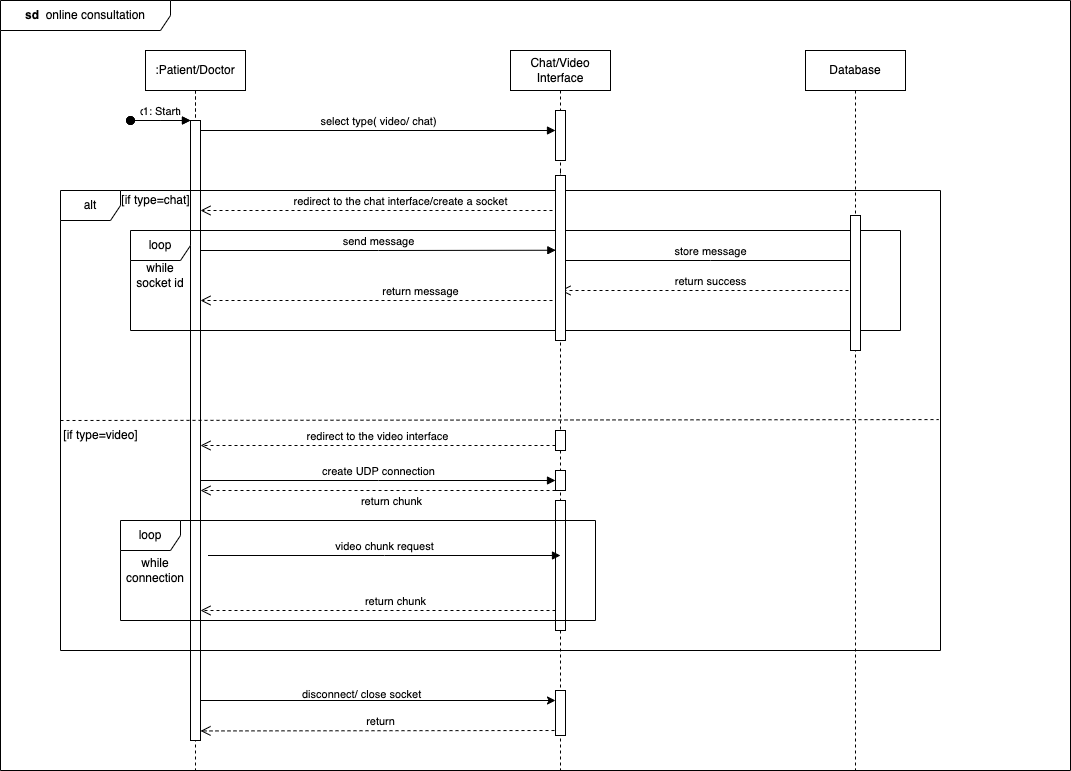

The diagram above was exported from draw.io. Its source (the exported page's mxGraphModel, read from the mxfile embedded in the PNG):
<mxGraphModel dx="1779" dy="1725" grid="1" gridSize="10" guides="1" tooltips="1" connect="1" arrows="1" fold="1" page="1" pageScale="1" pageWidth="850" pageHeight="1100" math="0" shadow="0">
  <root>
    <mxCell id="0" />
    <mxCell id="1" parent="0" />
    <mxCell id="nTbm-YeISAiEpxtBDWBE-97" value=":Object" style="shape=umlLifeline;perimeter=lifelinePerimeter;whiteSpace=wrap;html=1;container=0;dropTarget=0;collapsible=0;recursiveResize=0;outlineConnect=0;portConstraint=eastwest;newEdgeStyle={&quot;edgeStyle&quot;:&quot;elbowEdgeStyle&quot;,&quot;elbow&quot;:&quot;vertical&quot;,&quot;curved&quot;:0,&quot;rounded&quot;:0};" parent="1" vertex="1">
      <mxGeometry x="25" y="-890" width="100" height="300" as="geometry" />
    </mxCell>
    <mxCell id="nTbm-YeISAiEpxtBDWBE-98" value="" style="html=1;points=[];perimeter=orthogonalPerimeter;outlineConnect=0;targetShapes=umlLifeline;portConstraint=eastwest;newEdgeStyle={&quot;edgeStyle&quot;:&quot;elbowEdgeStyle&quot;,&quot;elbow&quot;:&quot;vertical&quot;,&quot;curved&quot;:0,&quot;rounded&quot;:0};" parent="nTbm-YeISAiEpxtBDWBE-97" vertex="1">
      <mxGeometry x="45" y="70" width="10" height="190" as="geometry" />
    </mxCell>
    <mxCell id="nTbm-YeISAiEpxtBDWBE-99" value="dispatch" style="html=1;verticalAlign=bottom;startArrow=oval;endArrow=block;startSize=8;edgeStyle=elbowEdgeStyle;elbow=vertical;curved=0;rounded=0;" parent="nTbm-YeISAiEpxtBDWBE-97" target="nTbm-YeISAiEpxtBDWBE-98" edge="1">
      <mxGeometry relative="1" as="geometry">
        <mxPoint x="-15" y="70" as="sourcePoint" />
      </mxGeometry>
    </mxCell>
    <mxCell id="nTbm-YeISAiEpxtBDWBE-107" value="Chat/Video Interface" style="shape=umlLifeline;perimeter=lifelinePerimeter;whiteSpace=wrap;html=1;container=0;dropTarget=0;collapsible=0;recursiveResize=0;outlineConnect=0;portConstraint=eastwest;newEdgeStyle={&quot;edgeStyle&quot;:&quot;elbowEdgeStyle&quot;,&quot;elbow&quot;:&quot;vertical&quot;,&quot;curved&quot;:0,&quot;rounded&quot;:0};" parent="1" vertex="1">
      <mxGeometry x="390" y="-890" width="100" height="720" as="geometry" />
    </mxCell>
    <mxCell id="nTbm-YeISAiEpxtBDWBE-109" value=":Patient/Doctor" style="shape=umlLifeline;perimeter=lifelinePerimeter;whiteSpace=wrap;html=1;container=0;dropTarget=0;collapsible=0;recursiveResize=0;outlineConnect=0;portConstraint=eastwest;newEdgeStyle={&quot;edgeStyle&quot;:&quot;elbowEdgeStyle&quot;,&quot;elbow&quot;:&quot;vertical&quot;,&quot;curved&quot;:0,&quot;rounded&quot;:0};" parent="1" vertex="1">
      <mxGeometry x="25" y="-890" width="100" height="720" as="geometry" />
    </mxCell>
    <mxCell id="nTbm-YeISAiEpxtBDWBE-110" value="" style="html=1;points=[];perimeter=orthogonalPerimeter;outlineConnect=0;targetShapes=umlLifeline;portConstraint=eastwest;newEdgeStyle={&quot;edgeStyle&quot;:&quot;elbowEdgeStyle&quot;,&quot;elbow&quot;:&quot;vertical&quot;,&quot;curved&quot;:0,&quot;rounded&quot;:0};" parent="nTbm-YeISAiEpxtBDWBE-109" vertex="1">
      <mxGeometry x="45" y="70" width="10" height="620" as="geometry" />
    </mxCell>
    <mxCell id="nTbm-YeISAiEpxtBDWBE-111" value="1: Start" style="html=1;verticalAlign=bottom;startArrow=oval;endArrow=block;startSize=8;edgeStyle=elbowEdgeStyle;elbow=vertical;curved=0;rounded=0;" parent="nTbm-YeISAiEpxtBDWBE-109" target="nTbm-YeISAiEpxtBDWBE-110" edge="1">
      <mxGeometry relative="1" as="geometry">
        <mxPoint x="-15" y="70" as="sourcePoint" />
      </mxGeometry>
    </mxCell>
    <mxCell id="nTbm-YeISAiEpxtBDWBE-144" value="&lt;b&gt;sd&lt;/b&gt;&amp;nbsp; online consultation" style="shape=umlFrame;whiteSpace=wrap;html=1;pointerEvents=0;width=170;height=30;" parent="1" vertex="1">
      <mxGeometry x="-120" y="-940" width="1070" height="770" as="geometry" />
    </mxCell>
    <mxCell id="nTbm-YeISAiEpxtBDWBE-146" value="select type( video/ chat)" style="html=1;verticalAlign=bottom;endArrow=block;edgeStyle=elbowEdgeStyle;elbow=vertical;curved=0;rounded=0;" parent="1" target="nTbm-YeISAiEpxtBDWBE-173" edge="1">
      <mxGeometry x="0.0005" width="80" relative="1" as="geometry">
        <mxPoint x="80" y="-810" as="sourcePoint" />
        <mxPoint x="160" y="-810" as="targetPoint" />
        <mxPoint as="offset" />
      </mxGeometry>
    </mxCell>
    <mxCell id="nTbm-YeISAiEpxtBDWBE-147" value="redirect to the chat interface/create a socket" style="html=1;verticalAlign=bottom;endArrow=open;dashed=1;endSize=8;edgeStyle=elbowEdgeStyle;elbow=vertical;curved=0;rounded=0;" parent="1" target="nTbm-YeISAiEpxtBDWBE-110" edge="1">
      <mxGeometry relative="1" as="geometry">
        <mxPoint x="440" y="-770" as="sourcePoint" />
        <mxPoint x="360" y="-770" as="targetPoint" />
        <Array as="points">
          <mxPoint x="340" y="-730" />
          <mxPoint x="330" y="-720" />
        </Array>
        <mxPoint as="offset" />
      </mxGeometry>
    </mxCell>
    <mxCell id="nTbm-YeISAiEpxtBDWBE-148" value="send message" style="html=1;verticalAlign=bottom;endArrow=block;edgeStyle=elbowEdgeStyle;elbow=horizontal;curved=0;rounded=0;entryX=0.032;entryY=0.453;entryDx=0;entryDy=0;entryPerimeter=0;" parent="1" target="nTbm-YeISAiEpxtBDWBE-175" edge="1">
      <mxGeometry x="0.0005" width="80" relative="1" as="geometry">
        <mxPoint x="80" y="-690" as="sourcePoint" />
        <mxPoint x="440" y="-690" as="targetPoint" />
        <mxPoint as="offset" />
      </mxGeometry>
    </mxCell>
    <mxCell id="nTbm-YeISAiEpxtBDWBE-150" value="Database" style="shape=umlLifeline;perimeter=lifelinePerimeter;whiteSpace=wrap;html=1;container=0;dropTarget=0;collapsible=0;recursiveResize=0;outlineConnect=0;portConstraint=eastwest;newEdgeStyle={&quot;edgeStyle&quot;:&quot;elbowEdgeStyle&quot;,&quot;elbow&quot;:&quot;vertical&quot;,&quot;curved&quot;:0,&quot;rounded&quot;:0};" parent="1" vertex="1">
      <mxGeometry x="685" y="-890" width="100" height="720" as="geometry" />
    </mxCell>
    <mxCell id="nTbm-YeISAiEpxtBDWBE-154" value="alt" style="shape=umlFrame;whiteSpace=wrap;html=1;pointerEvents=0;" parent="1" vertex="1">
      <mxGeometry x="-60" y="-750" width="880" height="460" as="geometry" />
    </mxCell>
    <mxCell id="nTbm-YeISAiEpxtBDWBE-155" value="" style="endArrow=none;dashed=1;html=1;rounded=0;exitX=0;exitY=0.5;exitDx=0;exitDy=0;exitPerimeter=0;entryX=0.998;entryY=0.498;entryDx=0;entryDy=0;entryPerimeter=0;" parent="1" source="nTbm-YeISAiEpxtBDWBE-154" target="nTbm-YeISAiEpxtBDWBE-154" edge="1">
      <mxGeometry width="50" height="50" relative="1" as="geometry">
        <mxPoint x="290" y="-580" as="sourcePoint" />
        <mxPoint x="340" y="-630" as="targetPoint" />
      </mxGeometry>
    </mxCell>
    <mxCell id="nTbm-YeISAiEpxtBDWBE-156" value="[if type=chat]" style="text;html=1;align=center;verticalAlign=middle;resizable=0;points=[];autosize=1;strokeColor=none;fillColor=none;" parent="1" vertex="1">
      <mxGeometry x="-10" y="-755" width="90" height="30" as="geometry" />
    </mxCell>
    <mxCell id="nTbm-YeISAiEpxtBDWBE-157" value="[if type=video]" style="text;html=1;align=center;verticalAlign=middle;resizable=0;points=[];autosize=1;strokeColor=none;fillColor=none;" parent="1" vertex="1">
      <mxGeometry x="-70" y="-520" width="100" height="30" as="geometry" />
    </mxCell>
    <mxCell id="nTbm-YeISAiEpxtBDWBE-158" value="redirect to the video interface" style="html=1;verticalAlign=bottom;endArrow=open;dashed=1;endSize=8;edgeStyle=elbowEdgeStyle;elbow=vertical;curved=0;rounded=0;" parent="1" source="nTbm-YeISAiEpxtBDWBE-187" edge="1">
      <mxGeometry x="0.0022" relative="1" as="geometry">
        <mxPoint x="440" y="-545" as="sourcePoint" />
        <mxPoint x="80" y="-495" as="targetPoint" />
        <Array as="points" />
        <mxPoint as="offset" />
      </mxGeometry>
    </mxCell>
    <mxCell id="nTbm-YeISAiEpxtBDWBE-161" value="return message" style="html=1;verticalAlign=bottom;endArrow=open;dashed=1;endSize=8;edgeStyle=elbowEdgeStyle;elbow=vertical;curved=0;rounded=0;" parent="1" edge="1">
      <mxGeometry x="-0.1" relative="1" as="geometry">
        <mxPoint x="440" y="-680" as="sourcePoint" />
        <mxPoint x="80" y="-640" as="targetPoint" />
        <Array as="points">
          <mxPoint x="340" y="-640" />
          <mxPoint x="330" y="-630" />
        </Array>
        <mxPoint as="offset" />
      </mxGeometry>
    </mxCell>
    <mxCell id="nTbm-YeISAiEpxtBDWBE-162" value="store message" style="html=1;verticalAlign=bottom;endArrow=block;edgeStyle=elbowEdgeStyle;elbow=horizontal;curved=0;rounded=0;" parent="1" edge="1">
      <mxGeometry x="0.0005" width="80" relative="1" as="geometry">
        <mxPoint x="440" y="-680" as="sourcePoint" />
        <mxPoint x="740" y="-680" as="targetPoint" />
        <mxPoint as="offset" />
      </mxGeometry>
    </mxCell>
    <mxCell id="nTbm-YeISAiEpxtBDWBE-163" value="return success" style="html=1;verticalAlign=bottom;endArrow=open;dashed=1;endSize=8;edgeStyle=elbowEdgeStyle;elbow=vertical;curved=0;rounded=0;" parent="1" edge="1">
      <mxGeometry relative="1" as="geometry">
        <mxPoint x="740" y="-650" as="sourcePoint" />
        <mxPoint x="440" y="-650" as="targetPoint" />
        <Array as="points">
          <mxPoint x="700" y="-650" />
          <mxPoint x="660" y="-640" />
        </Array>
        <mxPoint as="offset" />
      </mxGeometry>
    </mxCell>
    <mxCell id="nTbm-YeISAiEpxtBDWBE-165" value="loop" style="shape=umlFrame;whiteSpace=wrap;html=1;pointerEvents=0;" parent="1" vertex="1">
      <mxGeometry x="10" y="-710" width="770" height="100" as="geometry" />
    </mxCell>
    <mxCell id="nTbm-YeISAiEpxtBDWBE-166" value="while socket id" style="text;html=1;strokeColor=none;fillColor=none;align=center;verticalAlign=middle;whiteSpace=wrap;rounded=0;" parent="1" vertex="1">
      <mxGeometry x="10" y="-680" width="60" height="30" as="geometry" />
    </mxCell>
    <mxCell id="nTbm-YeISAiEpxtBDWBE-169" value="&lt;span style=&quot;color: rgb(0, 0, 0); font-family: Helvetica; font-size: 11px; font-style: normal; font-variant-ligatures: normal; font-variant-caps: normal; font-weight: 400; letter-spacing: normal; orphans: 2; text-align: center; text-indent: 0px; text-transform: none; widows: 2; word-spacing: 0px; -webkit-text-stroke-width: 0px; background-color: rgb(255, 255, 255); text-decoration-thickness: initial; text-decoration-style: initial; text-decoration-color: initial; float: none; display: inline !important;&quot;&gt;disconnect/ close socket&lt;/span&gt;" style="text;whiteSpace=wrap;html=1;" parent="1" vertex="1">
      <mxGeometry x="180" y="-260" width="150" height="10" as="geometry" />
    </mxCell>
    <mxCell id="nTbm-YeISAiEpxtBDWBE-170" value="return" style="html=1;verticalAlign=bottom;endArrow=open;dashed=1;endSize=8;edgeStyle=elbowEdgeStyle;elbow=vertical;curved=0;rounded=0;" parent="1" edge="1">
      <mxGeometry x="0.0012" relative="1" as="geometry">
        <mxPoint x="440" y="-210" as="sourcePoint" />
        <mxPoint x="80" y="-209.55999999999995" as="targetPoint" />
        <Array as="points">
          <mxPoint x="340" y="-209.55999999999995" />
          <mxPoint x="300" y="-199.55999999999995" />
        </Array>
        <mxPoint as="offset" />
      </mxGeometry>
    </mxCell>
    <mxCell id="nTbm-YeISAiEpxtBDWBE-174" value="" style="endArrow=classic;html=1;rounded=0;" parent="1" target="nTbm-YeISAiEpxtBDWBE-176" edge="1">
      <mxGeometry width="50" height="50" relative="1" as="geometry">
        <mxPoint x="80" y="-240" as="sourcePoint" />
        <mxPoint x="440" y="-240" as="targetPoint" />
      </mxGeometry>
    </mxCell>
    <mxCell id="nTbm-YeISAiEpxtBDWBE-173" value="" style="html=1;points=[];perimeter=orthogonalPerimeter;outlineConnect=0;targetShapes=umlLifeline;portConstraint=eastwest;newEdgeStyle={&quot;edgeStyle&quot;:&quot;elbowEdgeStyle&quot;,&quot;elbow&quot;:&quot;vertical&quot;,&quot;curved&quot;:0,&quot;rounded&quot;:0};" parent="1" vertex="1">
      <mxGeometry x="435" y="-830" width="10" height="50" as="geometry" />
    </mxCell>
    <mxCell id="nTbm-YeISAiEpxtBDWBE-175" value="" style="html=1;points=[];perimeter=orthogonalPerimeter;outlineConnect=0;targetShapes=umlLifeline;portConstraint=eastwest;newEdgeStyle={&quot;edgeStyle&quot;:&quot;elbowEdgeStyle&quot;,&quot;elbow&quot;:&quot;vertical&quot;,&quot;curved&quot;:0,&quot;rounded&quot;:0};" parent="1" vertex="1">
      <mxGeometry x="435" y="-765" width="10" height="165" as="geometry" />
    </mxCell>
    <mxCell id="nTbm-YeISAiEpxtBDWBE-176" value="" style="html=1;points=[];perimeter=orthogonalPerimeter;outlineConnect=0;targetShapes=umlLifeline;portConstraint=eastwest;newEdgeStyle={&quot;edgeStyle&quot;:&quot;elbowEdgeStyle&quot;,&quot;elbow&quot;:&quot;vertical&quot;,&quot;curved&quot;:0,&quot;rounded&quot;:0};" parent="1" vertex="1">
      <mxGeometry x="435" y="-250" width="10" height="45" as="geometry" />
    </mxCell>
    <mxCell id="nTbm-YeISAiEpxtBDWBE-178" value="" style="html=1;points=[];perimeter=orthogonalPerimeter;outlineConnect=0;targetShapes=umlLifeline;portConstraint=eastwest;newEdgeStyle={&quot;edgeStyle&quot;:&quot;elbowEdgeStyle&quot;,&quot;elbow&quot;:&quot;vertical&quot;,&quot;curved&quot;:0,&quot;rounded&quot;:0};" parent="1" vertex="1">
      <mxGeometry x="435" y="-440" width="10" height="130" as="geometry" />
    </mxCell>
    <mxCell id="nTbm-YeISAiEpxtBDWBE-179" value="" style="html=1;points=[];perimeter=orthogonalPerimeter;outlineConnect=0;targetShapes=umlLifeline;portConstraint=eastwest;newEdgeStyle={&quot;edgeStyle&quot;:&quot;elbowEdgeStyle&quot;,&quot;elbow&quot;:&quot;vertical&quot;,&quot;curved&quot;:0,&quot;rounded&quot;:0};" parent="1" vertex="1">
      <mxGeometry x="730" y="-725" width="10" height="135" as="geometry" />
    </mxCell>
    <mxCell id="nTbm-YeISAiEpxtBDWBE-180" value="loop" style="shape=umlFrame;whiteSpace=wrap;html=1;pointerEvents=0;" parent="1" vertex="1">
      <mxGeometry y="-420" width="475" height="100" as="geometry" />
    </mxCell>
    <mxCell id="nTbm-YeISAiEpxtBDWBE-181" value="while connection" style="text;html=1;strokeColor=none;fillColor=none;align=center;verticalAlign=middle;whiteSpace=wrap;rounded=0;" parent="1" vertex="1">
      <mxGeometry x="5" y="-385" width="60" height="30" as="geometry" />
    </mxCell>
    <mxCell id="nTbm-YeISAiEpxtBDWBE-182" value="video chunk request" style="html=1;verticalAlign=bottom;endArrow=block;edgeStyle=elbowEdgeStyle;elbow=horizontal;curved=0;rounded=0;" parent="1" edge="1">
      <mxGeometry x="0.0005" width="80" relative="1" as="geometry">
        <mxPoint x="87.5" y="-385" as="sourcePoint" />
        <mxPoint x="440" y="-385" as="targetPoint" />
        <mxPoint as="offset" />
      </mxGeometry>
    </mxCell>
    <mxCell id="nTbm-YeISAiEpxtBDWBE-183" value="return chunk" style="html=1;verticalAlign=bottom;endArrow=open;dashed=1;endSize=8;edgeStyle=elbowEdgeStyle;elbow=vertical;curved=0;rounded=0;" parent="1" source="nTbm-YeISAiEpxtBDWBE-178" edge="1">
      <mxGeometry x="-0.1006" relative="1" as="geometry">
        <mxPoint x="430" y="-330" as="sourcePoint" />
        <mxPoint x="80" y="-330" as="targetPoint" />
        <Array as="points">
          <mxPoint x="430" y="-330" />
          <mxPoint x="330" y="-320" />
        </Array>
        <mxPoint as="offset" />
      </mxGeometry>
    </mxCell>
    <mxCell id="nTbm-YeISAiEpxtBDWBE-184" value="create UDP connection" style="html=1;verticalAlign=bottom;endArrow=block;edgeStyle=elbowEdgeStyle;elbow=horizontal;curved=0;rounded=0;entryX=0.032;entryY=0.453;entryDx=0;entryDy=0;entryPerimeter=0;" parent="1" edge="1">
      <mxGeometry x="0.0005" width="80" relative="1" as="geometry">
        <mxPoint x="80" y="-460" as="sourcePoint" />
        <mxPoint x="435" y="-460" as="targetPoint" />
        <mxPoint as="offset" />
      </mxGeometry>
    </mxCell>
    <mxCell id="nTbm-YeISAiEpxtBDWBE-185" value="" style="html=1;points=[];perimeter=orthogonalPerimeter;outlineConnect=0;targetShapes=umlLifeline;portConstraint=eastwest;newEdgeStyle={&quot;edgeStyle&quot;:&quot;elbowEdgeStyle&quot;,&quot;elbow&quot;:&quot;vertical&quot;,&quot;curved&quot;:0,&quot;rounded&quot;:0};" parent="1" vertex="1">
      <mxGeometry x="435" y="-470" width="10" height="20" as="geometry" />
    </mxCell>
    <mxCell id="nTbm-YeISAiEpxtBDWBE-186" value="return chunk" style="html=1;verticalAlign=bottom;endArrow=open;dashed=1;endSize=8;edgeStyle=elbowEdgeStyle;elbow=vertical;curved=0;rounded=0;" parent="1" edge="1">
      <mxGeometry x="-0.0704" y="20" relative="1" as="geometry">
        <mxPoint x="435" y="-450" as="sourcePoint" />
        <mxPoint x="80" y="-450" as="targetPoint" />
        <Array as="points">
          <mxPoint x="430" y="-450" />
          <mxPoint x="330" y="-440" />
        </Array>
        <mxPoint x="1" as="offset" />
      </mxGeometry>
    </mxCell>
    <mxCell id="nTbm-YeISAiEpxtBDWBE-187" value="" style="html=1;points=[];perimeter=orthogonalPerimeter;outlineConnect=0;targetShapes=umlLifeline;portConstraint=eastwest;newEdgeStyle={&quot;edgeStyle&quot;:&quot;elbowEdgeStyle&quot;,&quot;elbow&quot;:&quot;vertical&quot;,&quot;curved&quot;:0,&quot;rounded&quot;:0};" parent="1" vertex="1">
      <mxGeometry x="435" y="-510" width="10" height="20" as="geometry" />
    </mxCell>
  </root>
</mxGraphModel>